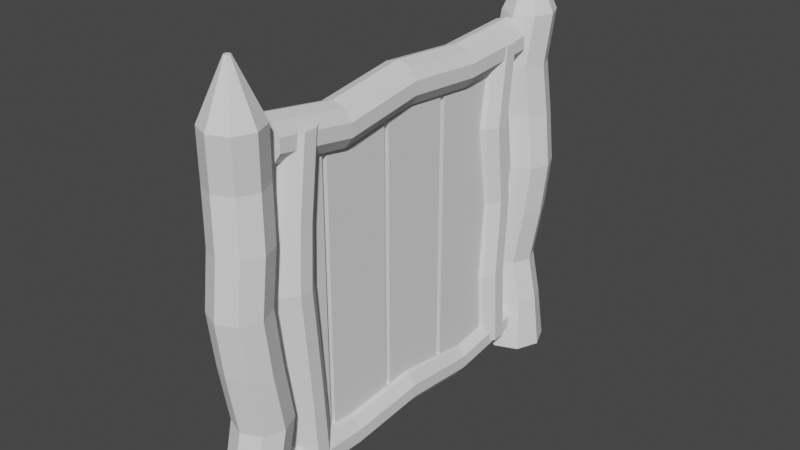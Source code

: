 # Source: FenceGate.blend  (saved by Blender 2.93.21; exported with 4.5.12 LTS)
import bpy
from mathutils import Matrix  # noqa: F401  (used for matrix-valued properties, if any)

bpy.ops.wm.read_factory_settings(use_empty=True)
scene = bpy.context.scene
scene.name = 'Scene'

# ---- collections
col_collection = bpy.data.collections.new('Collection'); scene.collection.children.link(col_collection)

# ---- world
world_world = bpy.data.worlds.new('World'); scene.world = world_world
world_world.use_nodes = True; world_world.node_tree.nodes.clear()
_N = world_world.node_tree.nodes; _L = world_world.node_tree.links
n0 = _N.new('ShaderNodeOutputWorld'); n0.name = 'World Output'; n0.location = (300, 300)
n1 = _N.new('ShaderNodeBackground'); n1.name = 'Background'; n1.location = (10, 300)
n1.inputs[0].default_value = (0.05088, 0.05088, 0.05088, 1.0)
_L.new(n1.outputs[0], n0.inputs[0])
n0.is_active_output = True
world_world.color = (0.05088, 0.05088, 0.05088)
world_world.use_sun_shadow = False
world_world.sun_shadow_jitter_overblur = 0.0

# ---- meshes
me_cylinder = bpy.data.meshes.new('Cylinder')
me_cylinder.from_pydata([(5.471e-09, 1.245, -1.0), (-2.524e-08, 0.1118, 1.0), (0.8802, 0.8802, -1.0), (0.07903, 0.07903, 1.0), (1.245, -5.076e-08, -1.0), (0.1118, -1.812e-08, 1.0), (0.8802, -0.8802, -1.0), (0.07903, -0.07903, 1.0), (-1.033e-07, -1.245, -1.0), (-3.501e-08, -0.1118, 1.0), (-0.8802, -0.8802, -1.0), (-0.07903, -0.07903, 1.0), (-1.245, 1.849e-08, -1.0), (-0.1118, -1.19e-08, 1.0), (-0.8802, 0.8802, -1.0), (-0.07903, 0.07903, 1.0), (-0.01965, 0.7755, 0.009786), (0.6875, 0.4827, 0.009786), (0.9804, -0.2245, 0.009786), (0.6875, -0.9316, 0.009786), (-0.01965, -1.224, 0.009786), (-0.7268, -0.9316, 0.009786), (-1.02, -0.2245, 0.009786), (-0.7268, 0.4827, 0.009786), (-0.1713, 1.149, 0.5113), (0.5358, 0.8563, 0.5113), (0.8287, 0.1492, 0.5113), (0.5358, -0.5579, 0.5113), (-0.1713, -0.8508, 0.5113), (-0.8784, -0.5579, 0.5113), (-1.171, 0.1492, 0.5113), (-0.8784, 0.8563, 0.5113), (0.7129, 1.079, -0.5273), (1.006, 0.3717, -0.5273), (0.7129, -0.3354, -0.5273), (0.005781, -0.6283, -0.5273), (-0.7013, -0.3354, -0.5273), (-0.9942, 0.3717, -0.5273), (-0.7013, 1.079, -0.5273), (0.005781, 1.372, -0.5273), (0.0, 1.0, 0.75), (0.7071, 0.7071, 0.75), (1.0, -4.371e-08, 0.75), (0.7071, -0.7071, 0.75), (-8.742e-08, -1.0, 0.75), (-0.7071, -0.7071, 0.75), (-1.0, 1.192e-08, 0.75), (-0.7071, 0.7071, 0.75), (0.7071, 0.7071, 0.269), (1.0, -4.371e-08, 0.269), (0.7071, -0.7071, 0.269), (-8.742e-08, -1.0, 0.269), (-0.7071, -0.7071, 0.269), (-1.0, 1.192e-08, 0.269), (-0.7071, 0.7071, 0.269), (0.0, 1.0, 0.269), (0.0, 1.0, -0.2451), (0.7071, 0.7071, -0.2451), (1.0, -4.371e-08, -0.2451), (0.7071, -0.7071, -0.2451), (-8.742e-08, -1.0, -0.2451), (-0.7071, -0.7071, -0.2451), (-1.0, 1.192e-08, -0.2451), (-0.7071, 0.7071, -0.2451), (0.7071, 0.7071, -0.7451), (1.0, -4.371e-08, -0.7451), (0.7071, -0.7071, -0.7451), (-8.742e-08, -1.0, -0.7451), (-0.7071, -0.7071, -0.7451), (-1.0, 1.192e-08, -0.7451), (-0.7071, 0.7071, -0.7451), (0.0, 1.0, -0.7451), (-1.245, 14.27, -1.0), (-0.1118, 14.27, 1.0), (-0.8802, 15.15, -1.0), (-0.07903, 14.35, 1.0), (-9.632e-07, 15.52, -1.0), (-7.292e-08, 14.39, 1.0), (0.8802, 15.15, -1.0), (0.07903, 14.35, 1.0), (1.245, 14.27, -1.0), (0.1118, 14.27, 1.0), (0.8802, 13.39, -1.0), (0.07903, 14.19, 1.0), (9.955e-07, 13.03, -1.0), (1.029e-07, 14.16, 1.0), (-0.8802, 13.39, -1.0), (-0.07903, 14.19, 1.0), (-0.7755, 14.25, 0.009786), (-0.4827, 14.96, 0.009786), (0.2245, 15.25, 0.009786), (0.9316, 14.96, 0.009786), (1.224, 14.25, 0.009786), (0.9316, 13.55, 0.009786), (0.2245, 13.25, 0.009786), (-0.4827, 13.55, 0.009786), (-1.149, 14.1, 0.5113), (-0.8563, 14.81, 0.5113), (-0.1492, 15.1, 0.5113), (0.5579, 14.81, 0.5113), (0.8508, 14.1, 0.5113), (0.5579, 13.4, 0.5113), (-0.1492, 13.1, 0.5113), (-0.8563, 13.4, 0.5113), (-1.079, 14.99, -0.5273), (-0.3717, 15.28, -0.5273), (0.3354, 14.99, -0.5273), (0.6283, 14.28, -0.5273), (0.3354, 13.57, -0.5273), (-0.3717, 13.28, -0.5273), (-1.079, 13.57, -0.5273), (-1.372, 14.28, -0.5273), (-1.0, 14.27, 0.75), (-0.7071, 14.98, 0.75), (-7.709e-07, 15.27, 0.75), (0.7071, 14.98, 0.75), (1.0, 14.27, 0.75), (0.7071, 13.57, 0.75), (8.027e-07, 13.27, 0.75), (-0.7071, 13.57, 0.75), (-0.7071, 14.98, 0.269), (-7.709e-07, 15.27, 0.269), (0.7071, 14.98, 0.269), (1.0, 14.27, 0.269), (0.7071, 13.57, 0.269), (8.027e-07, 13.27, 0.269), (-0.7071, 13.57, 0.269), (-1.0, 14.27, 0.269), (-1.0, 14.27, -0.2451), (-0.7071, 14.98, -0.2451), (-7.709e-07, 15.27, -0.2451), (0.7071, 14.98, -0.2451), (1.0, 14.27, -0.2451), (0.7071, 13.57, -0.2451), (8.027e-07, 13.27, -0.2451), (-0.7071, 13.57, -0.2451), (-0.7071, 14.98, -0.7451), (-7.709e-07, 15.27, -0.7451), (0.7071, 14.98, -0.7451), (1.0, 14.27, -0.7451), (0.7071, 13.57, -0.7451), (8.027e-07, 13.27, -0.7451), (-0.7071, 13.57, -0.7451), (-1.0, 14.27, -0.7451)], [], [(40, 1, 3, 41), (41, 3, 5, 42), (42, 5, 7, 43), (43, 7, 9, 44), (44, 9, 11, 45), (45, 11, 13, 46), (3, 1, 15, 13, 11, 9, 7, 5), (46, 13, 15, 47), (47, 15, 1, 40), (0, 2, 4, 6, 8, 10, 12, 14), (63, 23, 16, 56), (62, 22, 23, 63), (61, 21, 22, 62), (60, 20, 21, 61), (59, 19, 20, 60), (58, 18, 19, 59), (57, 17, 18, 58), (56, 16, 17, 57), (54, 31, 24, 55), (53, 30, 31, 54), (52, 29, 30, 53), (51, 28, 29, 52), (50, 27, 28, 51), (49, 26, 27, 50), (48, 25, 26, 49), (55, 24, 25, 48), (71, 39, 32, 64), (64, 32, 33, 65), (65, 33, 34, 66), (66, 34, 35, 67), (67, 35, 36, 68), (68, 36, 37, 69), (69, 37, 38, 70), (70, 38, 39, 71), (31, 47, 40, 24), (30, 46, 47, 31), (29, 45, 46, 30), (28, 44, 45, 29), (27, 43, 44, 28), (26, 42, 43, 27), (25, 41, 42, 26), (24, 40, 41, 25), (16, 55, 48, 17), (17, 48, 49, 18), (18, 49, 50, 19), (19, 50, 51, 20), (20, 51, 52, 21), (21, 52, 53, 22), (22, 53, 54, 23), (23, 54, 55, 16), (39, 56, 57, 32), (32, 57, 58, 33), (33, 58, 59, 34), (34, 59, 60, 35), (35, 60, 61, 36), (36, 61, 62, 37), (37, 62, 63, 38), (38, 63, 56, 39), (14, 70, 71, 0), (12, 69, 70, 14), (10, 68, 69, 12), (8, 67, 68, 10), (6, 66, 67, 8), (4, 65, 66, 6), (2, 64, 65, 4), (0, 71, 64, 2), (112, 73, 75, 113), (113, 75, 77, 114), (114, 77, 79, 115), (115, 79, 81, 116), (116, 81, 83, 117), (117, 83, 85, 118), (75, 73, 87, 85, 83, 81, 79, 77), (118, 85, 87, 119), (119, 87, 73, 112), (72, 74, 76, 78, 80, 82, 84, 86), (135, 95, 88, 128), (134, 94, 95, 135), (133, 93, 94, 134), (132, 92, 93, 133), (131, 91, 92, 132), (130, 90, 91, 131), (129, 89, 90, 130), (128, 88, 89, 129), (126, 103, 96, 127), (125, 102, 103, 126), (124, 101, 102, 125), (123, 100, 101, 124), (122, 99, 100, 123), (121, 98, 99, 122), (120, 97, 98, 121), (127, 96, 97, 120), (143, 111, 104, 136), (136, 104, 105, 137), (137, 105, 106, 138), (138, 106, 107, 139), (139, 107, 108, 140), (140, 108, 109, 141), (141, 109, 110, 142), (142, 110, 111, 143), (103, 119, 112, 96), (102, 118, 119, 103), (101, 117, 118, 102), (100, 116, 117, 101), (99, 115, 116, 100), (98, 114, 115, 99), (97, 113, 114, 98), (96, 112, 113, 97), (88, 127, 120, 89), (89, 120, 121, 90), (90, 121, 122, 91), (91, 122, 123, 92), (92, 123, 124, 93), (93, 124, 125, 94), (94, 125, 126, 95), (95, 126, 127, 88), (111, 128, 129, 104), (104, 129, 130, 105), (105, 130, 131, 106), (106, 131, 132, 107), (107, 132, 133, 108), (108, 133, 134, 109), (109, 134, 135, 110), (110, 135, 128, 111), (86, 142, 143, 72), (84, 141, 142, 86), (82, 140, 141, 84), (80, 139, 140, 82), (78, 138, 139, 80), (76, 137, 138, 78), (74, 136, 137, 76), (72, 143, 136, 74)])
_uv = me_cylinder.uv_layers.new(name='UVMap')
_uv.uv.foreach_set('vector', [1.0, 0.9375, 1.0, 1.0, 0.875, 1.0, 0.875, 0.9375, 0.875, 0.9375, 0.875, 1.0, 0.75, 1.0, 0.75, 0.9375, 0.75, 0.9375, 0.75, 1.0, 0.625, 1.0, 0.625, 0.9375, 0.625, 0.9375, 0.625, 1.0, 0.5, 1.0, 0.5, 0.9375, 0.5, 0.9375, 0.5, 1.0, 0.375, 1.0, 0.375, 0.9375, 0.375, 0.9375, 0.375, 1.0, 0.25, 1.0, 0.25, 0.9375, 0.4197, 0.4197, 0.25, 0.49, 0.08029, 0.4197, 0.01, 0.25, 0.08029, 0.08029, 0.25, 0.01, 0.4197, 0.08029, 0.49, 0.25, 0.25, 0.9375, 0.25, 1.0, 0.125, 1.0, 0.125, 0.9375, 0.125, 0.9375, 0.125, 1.0, 0.0, 1.0, 0.0, 0.9375, 0.75, 0.49, 0.9197, 0.4197, 0.99, 0.25, 0.9197, 0.08029, 0.75, 0.01, 0.5803, 0.08029, 0.51, 0.25, 0.5803, 0.4197, 0.125, 0.6887, 0.125, 0.75, 0.0, 0.75, 0.0, 0.6887, 0.25, 0.6887, 0.25, 0.75, 0.125, 0.75, 0.125, 0.6887, 0.375, 0.6887, 0.375, 0.75, 0.25, 0.75, 0.25, 0.6887, 0.5, 0.6887, 0.5, 0.75, 0.375, 0.75, 0.375, 0.6887, 0.625, 0.6887, 0.625, 0.75, 0.5, 0.75, 0.5, 0.6887, 0.75, 0.6887, 0.75, 0.75, 0.625, 0.75, 0.625, 0.6887, 0.875, 0.6887, 0.875, 0.75, 0.75, 0.75, 0.75, 0.6887, 1.0, 0.6887, 1.0, 0.75, 0.875, 0.75, 0.875, 0.6887, 0.125, 0.8173, 0.125, 0.875, 0.0, 0.875, 0.0, 0.8173, 0.25, 0.8173, 0.25, 0.875, 0.125, 0.875, 0.125, 0.8173, 0.375, 0.8173, 0.375, 0.875, 0.25, 0.875, 0.25, 0.8173, 0.5, 0.8173, 0.5, 0.875, 0.375, 0.875, 0.375, 0.8173, 0.625, 0.8173, 0.625, 0.875, 0.5, 0.875, 0.5, 0.8173, 0.75, 0.8173, 0.75, 0.875, 0.625, 0.875, 0.625, 0.8173, 0.875, 0.8173, 0.875, 0.875, 0.75, 0.875, 0.75, 0.8173, 1.0, 0.8173, 1.0, 0.875, 0.875, 0.875, 0.875, 0.8173, 1.0, 0.5637, 1.0, 0.6274, 0.875, 0.6274, 0.875, 0.5637, 0.875, 0.5637, 0.875, 0.6274, 0.75, 0.6274, 0.75, 0.5637, 0.75, 0.5637, 0.75, 0.6274, 0.625, 0.6274, 0.625, 0.5637, 0.625, 0.5637, 0.625, 0.6274, 0.5, 0.6274, 0.5, 0.5637, 0.5, 0.5637, 0.5, 0.6274, 0.375, 0.6274, 0.375, 0.5637, 0.375, 0.5637, 0.375, 0.6274, 0.25, 0.6274, 0.25, 0.5637, 0.25, 0.5637, 0.25, 0.6274, 0.125, 0.6274, 0.125, 0.5637, 0.125, 0.5637, 0.125, 0.6274, 0.0, 0.6274, 0.0, 0.5637, 0.125, 0.875, 0.125, 0.9375, 0.0, 0.9375, 0.0, 0.875, 0.25, 0.875, 0.25, 0.9375, 0.125, 0.9375, 0.125, 0.875, 0.375, 0.875, 0.375, 0.9375, 0.25, 0.9375, 0.25, 0.875, 0.5, 0.875, 0.5, 0.9375, 0.375, 0.9375, 0.375, 0.875, 0.625, 0.875, 0.625, 0.9375, 0.5, 0.9375, 0.5, 0.875, 0.75, 0.875, 0.75, 0.9375, 0.625, 0.9375, 0.625, 0.875, 0.875, 0.875, 0.875, 0.9375, 0.75, 0.9375, 0.75, 0.875, 1.0, 0.875, 1.0, 0.9375, 0.875, 0.9375, 0.875, 0.875, 1.0, 0.75, 1.0, 0.8173, 0.875, 0.8173, 0.875, 0.75, 0.875, 0.75, 0.875, 0.8173, 0.75, 0.8173, 0.75, 0.75, 0.75, 0.75, 0.75, 0.8173, 0.625, 0.8173, 0.625, 0.75, 0.625, 0.75, 0.625, 0.8173, 0.5, 0.8173, 0.5, 0.75, 0.5, 0.75, 0.5, 0.8173, 0.375, 0.8173, 0.375, 0.75, 0.375, 0.75, 0.375, 0.8173, 0.25, 0.8173, 0.25, 0.75, 0.25, 0.75, 0.25, 0.8173, 0.125, 0.8173, 0.125, 0.75, 0.125, 0.75, 0.125, 0.8173, 0.0, 0.8173, 0.0, 0.75, 1.0, 0.6274, 1.0, 0.6887, 0.875, 0.6887, 0.875, 0.6274, 0.875, 0.6274, 0.875, 0.6887, 0.75, 0.6887, 0.75, 0.6274, 0.75, 0.6274, 0.75, 0.6887, 0.625, 0.6887, 0.625, 0.6274, 0.625, 0.6274, 0.625, 0.6887, 0.5, 0.6887, 0.5, 0.6274, 0.5, 0.6274, 0.5, 0.6887, 0.375, 0.6887, 0.375, 0.6274, 0.375, 0.6274, 0.375, 0.6887, 0.25, 0.6887, 0.25, 0.6274, 0.25, 0.6274, 0.25, 0.6887, 0.125, 0.6887, 0.125, 0.6274, 0.125, 0.6274, 0.125, 0.6887, 0.0, 0.6887, 0.0, 0.6274, 0.125, 0.5, 0.125, 0.5637, 0.0, 0.5637, 0.0, 0.5, 0.25, 0.5, 0.25, 0.5637, 0.125, 0.5637, 0.125, 0.5, 0.375, 0.5, 0.375, 0.5637, 0.25, 0.5637, 0.25, 0.5, 0.5, 0.5, 0.5, 0.5637, 0.375, 0.5637, 0.375, 0.5, 0.625, 0.5, 0.625, 0.5637, 0.5, 0.5637, 0.5, 0.5, 0.75, 0.5, 0.75, 0.5637, 0.625, 0.5637, 0.625, 0.5, 0.875, 0.5, 0.875, 0.5637, 0.75, 0.5637, 0.75, 0.5, 1.0, 0.5, 1.0, 0.5637, 0.875, 0.5637, 0.875, 0.5, 1.0, 0.9375, 1.0, 1.0, 0.875, 1.0, 0.875, 0.9375, 0.875, 0.9375, 0.875, 1.0, 0.75, 1.0, 0.75, 0.9375, 0.75, 0.9375, 0.75, 1.0, 0.625, 1.0, 0.625, 0.9375, 0.625, 0.9375, 0.625, 1.0, 0.5, 1.0, 0.5, 0.9375, 0.5, 0.9375, 0.5, 1.0, 0.375, 1.0, 0.375, 0.9375, 0.375, 0.9375, 0.375, 1.0, 0.25, 1.0, 0.25, 0.9375, 0.4197, 0.4197, 0.25, 0.49, 0.08029, 0.4197, 0.01, 0.25, 0.08029, 0.08029, 0.25, 0.01, 0.4197, 0.08029, 0.49, 0.25, 0.25, 0.9375, 0.25, 1.0, 0.125, 1.0, 0.125, 0.9375, 0.125, 0.9375, 0.125, 1.0, 0.0, 1.0, 0.0, 0.9375, 0.75, 0.49, 0.9197, 0.4197, 0.99, 0.25, 0.9197, 0.08029, 0.75, 0.01, 0.5803, 0.08029, 0.51, 0.25, 0.5803, 0.4197, 0.125, 0.6887, 0.125, 0.75, 0.0, 0.75, 0.0, 0.6887, 0.25, 0.6887, 0.25, 0.75, 0.125, 0.75, 0.125, 0.6887, 0.375, 0.6887, 0.375, 0.75, 0.25, 0.75, 0.25, 0.6887, 0.5, 0.6887, 0.5, 0.75, 0.375, 0.75, 0.375, 0.6887, 0.625, 0.6887, 0.625, 0.75, 0.5, 0.75, 0.5, 0.6887, 0.75, 0.6887, 0.75, 0.75, 0.625, 0.75, 0.625, 0.6887, 0.875, 0.6887, 0.875, 0.75, 0.75, 0.75, 0.75, 0.6887, 1.0, 0.6887, 1.0, 0.75, 0.875, 0.75, 0.875, 0.6887, 0.125, 0.8173, 0.125, 0.875, 0.0, 0.875, 0.0, 0.8173, 0.25, 0.8173, 0.25, 0.875, 0.125, 0.875, 0.125, 0.8173, 0.375, 0.8173, 0.375, 0.875, 0.25, 0.875, 0.25, 0.8173, 0.5, 0.8173, 0.5, 0.875, 0.375, 0.875, 0.375, 0.8173, 0.625, 0.8173, 0.625, 0.875, 0.5, 0.875, 0.5, 0.8173, 0.75, 0.8173, 0.75, 0.875, 0.625, 0.875, 0.625, 0.8173, 0.875, 0.8173, 0.875, 0.875, 0.75, 0.875, 0.75, 0.8173, 1.0, 0.8173, 1.0, 0.875, 0.875, 0.875, 0.875, 0.8173, 1.0, 0.5637, 1.0, 0.6274, 0.875, 0.6274, 0.875, 0.5637, 0.875, 0.5637, 0.875, 0.6274, 0.75, 0.6274, 0.75, 0.5637, 0.75, 0.5637, 0.75, 0.6274, 0.625, 0.6274, 0.625, 0.5637, 0.625, 0.5637, 0.625, 0.6274, 0.5, 0.6274, 0.5, 0.5637, 0.5, 0.5637, 0.5, 0.6274, 0.375, 0.6274, 0.375, 0.5637, 0.375, 0.5637, 0.375, 0.6274, 0.25, 0.6274, 0.25, 0.5637, 0.25, 0.5637, 0.25, 0.6274, 0.125, 0.6274, 0.125, 0.5637, 0.125, 0.5637, 0.125, 0.6274, 0.0, 0.6274, 0.0, 0.5637, 0.125, 0.875, 0.125, 0.9375, 0.0, 0.9375, 0.0, 0.875, 0.25, 0.875, 0.25, 0.9375, 0.125, 0.9375, 0.125, 0.875, 0.375, 0.875, 0.375, 0.9375, 0.25, 0.9375, 0.25, 0.875, 0.5, 0.875, 0.5, 0.9375, 0.375, 0.9375, 0.375, 0.875, 0.625, 0.875, 0.625, 0.9375, 0.5, 0.9375, 0.5, 0.875, 0.75, 0.875, 0.75, 0.9375, 0.625, 0.9375, 0.625, 0.875, 0.875, 0.875, 0.875, 0.9375, 0.75, 0.9375, 0.75, 0.875, 1.0, 0.875, 1.0, 0.9375, 0.875, 0.9375, 0.875, 0.875, 1.0, 0.75, 1.0, 0.8173, 0.875, 0.8173, 0.875, 0.75, 0.875, 0.75, 0.875, 0.8173, 0.75, 0.8173, 0.75, 0.75, 0.75, 0.75, 0.75, 0.8173, 0.625, 0.8173, 0.625, 0.75, 0.625, 0.75, 0.625, 0.8173, 0.5, 0.8173, 0.5, 0.75, 0.5, 0.75, 0.5, 0.8173, 0.375, 0.8173, 0.375, 0.75, 0.375, 0.75, 0.375, 0.8173, 0.25, 0.8173, 0.25, 0.75, 0.25, 0.75, 0.25, 0.8173, 0.125, 0.8173, 0.125, 0.75, 0.125, 0.75, 0.125, 0.8173, 0.0, 0.8173, 0.0, 0.75, 1.0, 0.6274, 1.0, 0.6887, 0.875, 0.6887, 0.875, 0.6274, 0.875, 0.6274, 0.875, 0.6887, 0.75, 0.6887, 0.75, 0.6274, 0.75, 0.6274, 0.75, 0.6887, 0.625, 0.6887, 0.625, 0.6274, 0.625, 0.6274, 0.625, 0.6887, 0.5, 0.6887, 0.5, 0.6274, 0.5, 0.6274, 0.5, 0.6887, 0.375, 0.6887, 0.375, 0.6274, 0.375, 0.6274, 0.375, 0.6887, 0.25, 0.6887, 0.25, 0.6274, 0.25, 0.6274, 0.25, 0.6887, 0.125, 0.6887, 0.125, 0.6274, 0.125, 0.6274, 0.125, 0.6887, 0.0, 0.6887, 0.0, 0.6274, 0.125, 0.5, 0.125, 0.5637, 0.0, 0.5637, 0.0, 0.5, 0.25, 0.5, 0.25, 0.5637, 0.125, 0.5637, 0.125, 0.5, 0.375, 0.5, 0.375, 0.5637, 0.25, 0.5637, 0.25, 0.5, 0.5, 0.5, 0.5, 0.5637, 0.375, 0.5637, 0.375, 0.5, 0.625, 0.5, 0.625, 0.5637, 0.5, 0.5637, 0.5, 0.5, 0.75, 0.5, 0.75, 0.5637, 0.625, 0.5637, 0.625, 0.5, 0.875, 0.5, 0.875, 0.5637, 0.75, 0.5637, 0.75, 0.5, 1.0, 0.5, 1.0, 0.5637, 0.875, 0.5637, 0.875, 0.5])
me_cylinder.use_remesh_fix_poles = True
me_cylinder.use_remesh_preserve_attributes = False
me_cylinder.update()
me_cylinder_005 = bpy.data.meshes.new('Cylinder.005')
me_cylinder_005.from_pydata([(0.0, 1.0, -1.0), (0.0, 1.0, 1.0), (0.5878, 0.809, -1.0), (0.5878, 0.809, 1.0), (0.9511, 0.309, -1.0), (0.9511, 0.309, 1.0), (0.9511, -0.309, -1.0), (0.9511, -0.309, 1.0), (0.5878, -0.809, -1.0), (0.5878, -0.809, 1.0), (-8.742e-08, -1.0, -1.0), (-8.742e-08, -1.0, 1.0), (-0.5878, -0.809, -1.0), (-0.5878, -0.809, 1.0), (-0.9511, -0.309, -1.0), (-0.9511, -0.309, 1.0), (-0.9511, 0.309, -1.0), (-0.9511, 0.309, 1.0), (-0.5878, 0.809, -1.0), (-0.5878, 0.809, 1.0), (0.0, 1.0, 0.0), (0.5878, 0.809, 0.0), (0.9511, 0.309, 0.0), (0.9511, -0.309, 0.0), (0.5878, -0.809, 0.0), (-8.742e-08, -1.0, 0.0), (-0.5878, -0.809, 0.0), (-0.9511, -0.309, 0.0), (-0.9511, 0.309, 0.0), (-0.5878, 0.809, 0.0), (0.4961, 1.352, -0.5163), (0.8594, 0.8519, -0.5163), (0.8594, 0.2338, -0.5163), (0.4961, -0.2662, -0.5163), (-0.0917, -0.4571, -0.5163), (-0.6795, -0.2662, -0.5163), (-1.043, 0.2338, -0.5163), (-1.043, 0.8519, -0.5163), (-0.6795, 1.352, -0.5163), (-0.0917, 1.543, -0.5163), (-0.03968, 1.27, 0.4999), (0.5481, 1.079, 0.4999), (0.9114, 0.579, 0.4999), (0.9114, -0.03906, 0.4999), (0.5481, -0.5391, 0.4999), (-0.03968, -0.73, 0.4999), (-0.6275, -0.5391, 0.4999), (-0.9907, -0.03906, 0.4999), (-0.9907, 0.579, 0.4999), (-0.6275, 1.079, 0.4999), (0.09316, 15.53, 0.9998), (-0.1837, 15.53, -0.9998), (-0.4945, 15.34, 1.001), (-0.7714, 15.34, -0.9984), (-0.8577, 14.84, 1.002), (-1.135, 14.84, -0.9975), (-0.8577, 14.22, 1.002), (-1.135, 14.22, -0.9975), (-0.4945, 13.72, 1.001), (-0.7714, 13.72, -0.9984), (0.09316, 13.53, 0.9998), (-0.1837, 13.53, -0.9998), (0.6808, 13.72, 0.9984), (0.404, 13.72, -1.001), (1.044, 14.22, 0.9975), (0.7672, 14.22, -1.002), (1.044, 14.84, 0.9975), (0.7672, 14.84, -1.002), (0.6808, 15.34, 0.9984), (0.404, 15.34, -1.001), (-0.04526, 15.53, -1.308e-07), (-0.6329, 15.34, 0.001423), (-0.9962, 14.84, 0.002303), (-0.9962, 14.22, 0.002303), (-0.6329, 13.72, 0.001423), (-0.04526, 13.53, -1.079e-07), (0.5424, 13.72, -0.001424), (0.9056, 14.22, -0.002303), (0.9056, 14.84, -0.002303), (0.5424, 15.34, -0.001424), (-0.4698, 15.88, 0.5174), (-0.833, 15.38, 0.5183), (-0.833, 14.76, 0.5183), (-0.4698, 14.26, 0.5174), (0.1179, 14.07, 0.516), (0.7056, 14.26, 0.5145), (1.069, 14.76, 0.5137), (1.069, 15.38, 0.5137), (0.7056, 15.88, 0.5145), (0.1179, 16.07, 0.516), (-0.07477, 15.8, -0.4999), (-0.6625, 15.61, -0.4985), (-1.026, 15.11, -0.4976), (-1.026, 14.49, -0.4976), (-0.6625, 13.99, -0.4985), (-0.07477, 13.8, -0.4999), (0.5129, 13.99, -0.5013), (0.8761, 14.49, -0.5022), (0.8761, 15.11, -0.5022), (0.5129, 15.61, -0.5013), (-0.04526, -0.1966, 0.7297), (-0.04526, 14.92, 0.74), (0.5425, -0.1976, 0.755), (0.5425, 14.92, 0.7653), (0.9058, -0.2002, 0.8211), (0.9058, 14.92, 0.8314), (0.9058, -0.2034, 0.9029), (0.9058, 14.92, 0.9132), (0.5425, -0.206, 0.969), (0.5425, 14.91, 0.9793), (-0.04526, -0.2069, 0.9943), (-0.04526, 14.91, 1.005), (-0.633, -0.206, 0.969), (-0.633, 14.91, 0.9793), (-0.9963, -0.2034, 0.9029), (-0.9963, 14.92, 0.9132), (-0.9963, -0.2002, 0.8211), (-0.9963, 14.92, 0.8314), (-0.633, -0.1976, 0.755), (-0.633, 14.92, 0.7653), (-0.04526, 7.363, 0.7349), (0.5425, 7.362, 0.7601), (0.9058, 7.36, 0.8263), (0.9058, 7.357, 0.908), (0.5425, 7.354, 0.9741), (-0.04526, 7.353, 0.9994), (-0.633, 7.354, 0.9741), (-0.9963, 7.357, 0.908), (-0.9963, 7.36, 0.8263), (-0.633, 7.362, 0.7601), (0.4508, 3.462, 0.6857), (0.8141, 3.46, 0.7518), (0.8141, 3.456, 0.8335), (0.4508, 3.454, 0.8997), (-0.137, 3.453, 0.9249), (-0.7247, 3.454, 0.8997), (-1.088, 3.456, 0.8335), (-1.088, 3.46, 0.7518), (-0.7247, 3.462, 0.6857), (-0.137, 3.463, 0.6604), (-0.08494, 11.14, 0.7017), (0.5028, 11.14, 0.727), (0.8661, 11.14, 0.7931), (0.8661, 11.14, 0.8749), (0.5028, 11.13, 0.941), (-0.08494, 11.13, 0.9663), (-0.6727, 11.13, 0.941), (-1.036, 11.14, 0.8749), (-1.036, 11.14, 0.7931), (-0.6727, 11.14, 0.727), (-0.1643, -0.1966, -0.9463), (-0.1643, 14.92, -0.936), (0.4235, -0.1976, -0.921), (0.4235, 14.92, -0.9107), (0.7868, -0.2002, -0.8549), (0.7868, 14.92, -0.8446), (0.7868, -0.2034, -0.7731), (0.7868, 14.92, -0.7628), (0.4235, -0.206, -0.707), (0.4235, 14.91, -0.6967), (-0.1643, -0.2069, -0.6817), (-0.1643, 14.91, -0.6714), (-0.752, -0.206, -0.707), (-0.752, 14.91, -0.6967), (-1.115, -0.2034, -0.7731), (-1.115, 14.92, -0.7628), (-1.115, -0.2002, -0.8549), (-1.115, 14.92, -0.8446), (-0.752, -0.1976, -0.921), (-0.752, 14.92, -0.9107), (-0.3431, 6.12, -1.044), (0.2447, 6.119, -1.019), (0.6079, 6.117, -0.953), (0.6079, 6.113, -0.8713), (0.2447, 6.111, -0.8052), (-0.3431, 6.11, -0.7799), (-0.9309, 6.111, -0.8052), (-1.294, 6.113, -0.8713), (-1.294, 6.117, -0.953), (-0.9309, 6.119, -1.019), (0.3318, 3.462, -0.9903), (0.6951, 3.46, -0.9242), (0.6951, 3.456, -0.8425), (0.3318, 3.454, -0.7763), (-0.256, 3.453, -0.7511), (-0.8437, 3.454, -0.7763), (-1.207, 3.456, -0.8425), (-1.207, 3.46, -0.9242), (-0.8437, 3.462, -0.9903), (-0.256, 3.463, -1.016), (-0.2039, 11.14, -0.9743), (0.3838, 11.14, -0.949), (0.7471, 11.14, -0.8829), (0.7471, 11.14, -0.8011), (0.3838, 11.13, -0.735), (-0.2039, 11.13, -0.7097), (-0.7917, 11.13, -0.735), (-1.155, 11.14, -0.8011), (-1.155, 11.14, -0.8829), (-0.7917, 11.14, -0.949), (0.03509, 15.13, 0.3271), (0.03509, 0.7436, 0.3271), (0.03509, 15.13, 0.7678), (0.03509, 0.7436, 0.7678), (-0.4626, 15.13, 0.3271), (-0.4626, 0.7436, 0.3271), (-0.4626, 15.13, 0.7678), (-0.4626, 0.7436, 0.7678), (0.03509, 15.13, -0.1481), (0.03509, 0.7436, -0.1481), (0.03509, 15.13, 0.2925), (0.03509, 0.7436, 0.2925), (-0.4626, 15.13, -0.1481), (-0.4626, 0.7436, -0.1481), (-0.4626, 15.13, 0.2925), (-0.4626, 0.7436, 0.2925), (0.03509, 15.13, -0.6247), (0.03509, 0.7436, -0.6247), (0.03509, 15.13, -0.184), (0.03509, 0.7436, -0.184), (-0.4626, 15.13, -0.6247), (-0.4626, 0.7436, -0.6247), (-0.4626, 15.13, -0.184), (-0.4626, 0.7436, -0.184), (0.03509, 15.13, -0.9374), (0.03509, 0.7436, -0.9374), (0.03509, 15.13, -0.659), (0.03509, 0.7436, -0.659), (-0.4626, 15.13, -0.9374), (-0.4626, 0.7436, -0.9374), (-0.4626, 15.13, -0.659), (-0.4626, 0.7436, -0.659)], [], [(40, 1, 3, 41), (41, 3, 5, 42), (42, 5, 7, 43), (43, 7, 9, 44), (44, 9, 11, 45), (45, 11, 13, 46), (46, 13, 15, 47), (47, 15, 17, 48), (3, 1, 19, 17, 15, 13, 11, 9, 7, 5), (48, 17, 19, 49), (49, 19, 1, 40), (0, 2, 4, 6, 8, 10, 12, 14, 16, 18), (38, 29, 20, 39), (37, 28, 29, 38), (36, 27, 28, 37), (35, 26, 27, 36), (34, 25, 26, 35), (33, 24, 25, 34), (32, 23, 24, 33), (31, 22, 23, 32), (30, 21, 22, 31), (39, 20, 21, 30), (0, 39, 30, 2), (2, 30, 31, 4), (4, 31, 32, 6), (6, 32, 33, 8), (8, 33, 34, 10), (10, 34, 35, 12), (12, 35, 36, 14), (14, 36, 37, 16), (16, 37, 38, 18), (18, 38, 39, 0), (29, 49, 40, 20), (28, 48, 49, 29), (27, 47, 48, 28), (26, 46, 47, 27), (25, 45, 46, 26), (24, 44, 45, 25), (23, 43, 44, 24), (22, 42, 43, 23), (21, 41, 42, 22), (20, 40, 41, 21), (90, 51, 53, 91), (91, 53, 55, 92), (92, 55, 57, 93), (93, 57, 59, 94), (94, 59, 61, 95), (95, 61, 63, 96), (96, 63, 65, 97), (97, 65, 67, 98), (53, 51, 69, 67, 65, 63, 61, 59, 57, 55), (98, 67, 69, 99), (99, 69, 51, 90), (50, 52, 54, 56, 58, 60, 62, 64, 66, 68), (88, 79, 70, 89), (87, 78, 79, 88), (86, 77, 78, 87), (85, 76, 77, 86), (84, 75, 76, 85), (83, 74, 75, 84), (82, 73, 74, 83), (81, 72, 73, 82), (80, 71, 72, 81), (89, 70, 71, 80), (50, 89, 80, 52), (52, 80, 81, 54), (54, 81, 82, 56), (56, 82, 83, 58), (58, 83, 84, 60), (60, 84, 85, 62), (62, 85, 86, 64), (64, 86, 87, 66), (66, 87, 88, 68), (68, 88, 89, 50), (79, 99, 90, 70), (78, 98, 99, 79), (77, 97, 98, 78), (76, 96, 97, 77), (75, 95, 96, 76), (74, 94, 95, 75), (73, 93, 94, 74), (72, 92, 93, 73), (71, 91, 92, 72), (70, 90, 91, 71), (140, 101, 103, 141), (141, 103, 105, 142), (142, 105, 107, 143), (143, 107, 109, 144), (144, 109, 111, 145), (145, 111, 113, 146), (146, 113, 115, 147), (147, 115, 117, 148), (103, 101, 119, 117, 115, 113, 111, 109, 107, 105), (148, 117, 119, 149), (149, 119, 101, 140), (100, 102, 104, 106, 108, 110, 112, 114, 116, 118), (138, 129, 120, 139), (137, 128, 129, 138), (136, 127, 128, 137), (135, 126, 127, 136), (134, 125, 126, 135), (133, 124, 125, 134), (132, 123, 124, 133), (131, 122, 123, 132), (130, 121, 122, 131), (139, 120, 121, 130), (100, 139, 130, 102), (102, 130, 131, 104), (104, 131, 132, 106), (106, 132, 133, 108), (108, 133, 134, 110), (110, 134, 135, 112), (112, 135, 136, 114), (114, 136, 137, 116), (116, 137, 138, 118), (118, 138, 139, 100), (129, 149, 140, 120), (128, 148, 149, 129), (127, 147, 148, 128), (126, 146, 147, 127), (125, 145, 146, 126), (124, 144, 145, 125), (123, 143, 144, 124), (122, 142, 143, 123), (121, 141, 142, 122), (120, 140, 141, 121), (190, 151, 153, 191), (191, 153, 155, 192), (192, 155, 157, 193), (193, 157, 159, 194), (194, 159, 161, 195), (195, 161, 163, 196), (196, 163, 165, 197), (197, 165, 167, 198), (153, 151, 169, 167, 165, 163, 161, 159, 157, 155), (198, 167, 169, 199), (199, 169, 151, 190), (150, 152, 154, 156, 158, 160, 162, 164, 166, 168), (188, 179, 170, 189), (187, 178, 179, 188), (186, 177, 178, 187), (185, 176, 177, 186), (184, 175, 176, 185), (183, 174, 175, 184), (182, 173, 174, 183), (181, 172, 173, 182), (180, 171, 172, 181), (189, 170, 171, 180), (150, 189, 180, 152), (152, 180, 181, 154), (154, 181, 182, 156), (156, 182, 183, 158), (158, 183, 184, 160), (160, 184, 185, 162), (162, 185, 186, 164), (164, 186, 187, 166), (166, 187, 188, 168), (168, 188, 189, 150), (179, 199, 190, 170), (178, 198, 199, 179), (177, 197, 198, 178), (176, 196, 197, 177), (175, 195, 196, 176), (174, 194, 195, 175), (173, 193, 194, 174), (172, 192, 193, 173), (171, 191, 192, 172), (170, 190, 191, 171), (200, 201, 203, 202), (202, 203, 207, 206), (206, 207, 205, 204), (204, 205, 201, 200), (202, 206, 204, 200), (207, 203, 201, 205), (208, 209, 211, 210), (210, 211, 215, 214), (214, 215, 213, 212), (212, 213, 209, 208), (210, 214, 212, 208), (215, 211, 209, 213), (216, 217, 219, 218), (218, 219, 223, 222), (222, 223, 221, 220), (220, 221, 217, 216), (218, 222, 220, 216), (223, 219, 217, 221), (224, 225, 227, 226), (226, 227, 231, 230), (230, 231, 229, 228), (228, 229, 225, 224), (226, 230, 228, 224), (231, 227, 225, 229)])
_uv = me_cylinder_005.uv_layers.new(name='UVMap')
_uv.uv.foreach_set('vector', [1.0, 0.875, 1.0, 1.0, 0.9, 1.0, 0.9, 0.875, 0.9, 0.875, 0.9, 1.0, 0.8, 1.0, 0.8, 0.875, 0.8, 0.875, 0.8, 1.0, 0.7, 1.0, 0.7, 0.875, 0.7, 0.875, 0.7, 1.0, 0.6, 1.0, 0.6, 0.875, 0.6, 0.875, 0.6, 1.0, 0.5, 1.0, 0.5, 0.875, 0.5, 0.875, 0.5, 1.0, 0.4, 1.0, 0.4, 0.875, 0.4, 0.875, 0.4, 1.0, 0.3, 1.0, 0.3, 0.875, 0.3, 0.875, 0.3, 1.0, 0.2, 1.0, 0.2, 0.875, 0.3911, 0.4442, 0.25, 0.49, 0.1089, 0.4442, 0.02175, 0.3242, 0.02175, 0.1758, 0.1089, 0.05584, 0.25, 0.01, 0.3911, 0.05584, 0.4783, 0.1758, 0.4783, 0.3242, 0.2, 0.875, 0.2, 1.0, 0.1, 1.0, 0.1, 0.875, 0.1, 0.875, 0.1, 1.0, -7.451e-08, 1.0, -7.451e-08, 0.875, 0.75, 0.49, 0.8911, 0.4442, 0.9783, 0.3242, 0.9783, 0.1758, 0.8911, 0.05584, 0.75, 0.01, 0.6089, 0.05584, 0.5217, 0.1758, 0.5217, 0.3242, 0.6089, 0.4442, 0.1, 0.625, 0.1, 0.75, -7.451e-08, 0.75, -7.451e-08, 0.625, 0.2, 0.625, 0.2, 0.75, 0.1, 0.75, 0.1, 0.625, 0.3, 0.625, 0.3, 0.75, 0.2, 0.75, 0.2, 0.625, 0.4, 0.625, 0.4, 0.75, 0.3, 0.75, 0.3, 0.625, 0.5, 0.625, 0.5, 0.75, 0.4, 0.75, 0.4, 0.625, 0.6, 0.625, 0.6, 0.75, 0.5, 0.75, 0.5, 0.625, 0.7, 0.625, 0.7, 0.75, 0.6, 0.75, 0.6, 0.625, 0.8, 0.625, 0.8, 0.75, 0.7, 0.75, 0.7, 0.625, 0.9, 0.625, 0.9, 0.75, 0.8, 0.75, 0.8, 0.625, 1.0, 0.625, 1.0, 0.75, 0.9, 0.75, 0.9, 0.625, 1.0, 0.5, 1.0, 0.625, 0.9, 0.625, 0.9, 0.5, 0.9, 0.5, 0.9, 0.625, 0.8, 0.625, 0.8, 0.5, 0.8, 0.5, 0.8, 0.625, 0.7, 0.625, 0.7, 0.5, 0.7, 0.5, 0.7, 0.625, 0.6, 0.625, 0.6, 0.5, 0.6, 0.5, 0.6, 0.625, 0.5, 0.625, 0.5, 0.5, 0.5, 0.5, 0.5, 0.625, 0.4, 0.625, 0.4, 0.5, 0.4, 0.5, 0.4, 0.625, 0.3, 0.625, 0.3, 0.5, 0.3, 0.5, 0.3, 0.625, 0.2, 0.625, 0.2, 0.5, 0.2, 0.5, 0.2, 0.625, 0.1, 0.625, 0.1, 0.5, 0.1, 0.5, 0.1, 0.625, -7.451e-08, 0.625, -7.451e-08, 0.5, 0.1, 0.75, 0.1, 0.875, -7.451e-08, 0.875, -7.451e-08, 0.75, 0.2, 0.75, 0.2, 0.875, 0.1, 0.875, 0.1, 0.75, 0.3, 0.75, 0.3, 0.875, 0.2, 0.875, 0.2, 0.75, 0.4, 0.75, 0.4, 0.875, 0.3, 0.875, 0.3, 0.75, 0.5, 0.75, 0.5, 0.875, 0.4, 0.875, 0.4, 0.75, 0.6, 0.75, 0.6, 0.875, 0.5, 0.875, 0.5, 0.75, 0.7, 0.75, 0.7, 0.875, 0.6, 0.875, 0.6, 0.75, 0.8, 0.75, 0.8, 0.875, 0.7, 0.875, 0.7, 0.75, 0.9, 0.75, 0.9, 0.875, 0.8, 0.875, 0.8, 0.75, 1.0, 0.75, 1.0, 0.875, 0.9, 0.875, 0.9, 0.75, 1.0, 0.875, 1.0, 1.0, 0.9, 1.0, 0.9, 0.875, 0.9, 0.875, 0.9, 1.0, 0.8, 1.0, 0.8, 0.875, 0.8, 0.875, 0.8, 1.0, 0.7, 1.0, 0.7, 0.875, 0.7, 0.875, 0.7, 1.0, 0.6, 1.0, 0.6, 0.875, 0.6, 0.875, 0.6, 1.0, 0.5, 1.0, 0.5, 0.875, 0.5, 0.875, 0.5, 1.0, 0.4, 1.0, 0.4, 0.875, 0.4, 0.875, 0.4, 1.0, 0.3, 1.0, 0.3, 0.875, 0.3, 0.875, 0.3, 1.0, 0.2, 1.0, 0.2, 0.875, 0.3911, 0.4442, 0.25, 0.49, 0.1089, 0.4442, 0.02175, 0.3242, 0.02175, 0.1758, 0.1089, 0.05584, 0.25, 0.01, 0.3911, 0.05584, 0.4783, 0.1758, 0.4783, 0.3242, 0.2, 0.875, 0.2, 1.0, 0.1, 1.0, 0.1, 0.875, 0.1, 0.875, 0.1, 1.0, -7.451e-08, 1.0, -7.451e-08, 0.875, 0.75, 0.49, 0.8911, 0.4442, 0.9783, 0.3242, 0.9783, 0.1758, 0.8911, 0.05584, 0.75, 0.01, 0.6089, 0.05584, 0.5217, 0.1758, 0.5217, 0.3242, 0.6089, 0.4442, 0.1, 0.625, 0.1, 0.75, -7.451e-08, 0.75, -7.451e-08, 0.625, 0.2, 0.625, 0.2, 0.75, 0.1, 0.75, 0.1, 0.625, 0.3, 0.625, 0.3, 0.75, 0.2, 0.75, 0.2, 0.625, 0.4, 0.625, 0.4, 0.75, 0.3, 0.75, 0.3, 0.625, 0.5, 0.625, 0.5, 0.75, 0.4, 0.75, 0.4, 0.625, 0.6, 0.625, 0.6, 0.75, 0.5, 0.75, 0.5, 0.625, 0.7, 0.625, 0.7, 0.75, 0.6, 0.75, 0.6, 0.625, 0.8, 0.625, 0.8, 0.75, 0.7, 0.75, 0.7, 0.625, 0.9, 0.625, 0.9, 0.75, 0.8, 0.75, 0.8, 0.625, 1.0, 0.625, 1.0, 0.75, 0.9, 0.75, 0.9, 0.625, 1.0, 0.5, 1.0, 0.625, 0.9, 0.625, 0.9, 0.5, 0.9, 0.5, 0.9, 0.625, 0.8, 0.625, 0.8, 0.5, 0.8, 0.5, 0.8, 0.625, 0.7, 0.625, 0.7, 0.5, 0.7, 0.5, 0.7, 0.625, 0.6, 0.625, 0.6, 0.5, 0.6, 0.5, 0.6, 0.625, 0.5, 0.625, 0.5, 0.5, 0.5, 0.5, 0.5, 0.625, 0.4, 0.625, 0.4, 0.5, 0.4, 0.5, 0.4, 0.625, 0.3, 0.625, 0.3, 0.5, 0.3, 0.5, 0.3, 0.625, 0.2, 0.625, 0.2, 0.5, 0.2, 0.5, 0.2, 0.625, 0.1, 0.625, 0.1, 0.5, 0.1, 0.5, 0.1, 0.625, -7.451e-08, 0.625, -7.451e-08, 0.5, 0.1, 0.75, 0.1, 0.875, -7.451e-08, 0.875, -7.451e-08, 0.75, 0.2, 0.75, 0.2, 0.875, 0.1, 0.875, 0.1, 0.75, 0.3, 0.75, 0.3, 0.875, 0.2, 0.875, 0.2, 0.75, 0.4, 0.75, 0.4, 0.875, 0.3, 0.875, 0.3, 0.75, 0.5, 0.75, 0.5, 0.875, 0.4, 0.875, 0.4, 0.75, 0.6, 0.75, 0.6, 0.875, 0.5, 0.875, 0.5, 0.75, 0.7, 0.75, 0.7, 0.875, 0.6, 0.875, 0.6, 0.75, 0.8, 0.75, 0.8, 0.875, 0.7, 0.875, 0.7, 0.75, 0.9, 0.75, 0.9, 0.875, 0.8, 0.875, 0.8, 0.75, 1.0, 0.75, 1.0, 0.875, 0.9, 0.875, 0.9, 0.75, 1.0, 0.875, 1.0, 1.0, 0.9, 1.0, 0.9, 0.875, 0.9, 0.875, 0.9, 1.0, 0.8, 1.0, 0.8, 0.875, 0.8, 0.875, 0.8, 1.0, 0.7, 1.0, 0.7, 0.875, 0.7, 0.875, 0.7, 1.0, 0.6, 1.0, 0.6, 0.875, 0.6, 0.875, 0.6, 1.0, 0.5, 1.0, 0.5, 0.875, 0.5, 0.875, 0.5, 1.0, 0.4, 1.0, 0.4, 0.875, 0.4, 0.875, 0.4, 1.0, 0.3, 1.0, 0.3, 0.875, 0.3, 0.875, 0.3, 1.0, 0.2, 1.0, 0.2, 0.875, 0.3911, 0.4442, 0.25, 0.49, 0.1089, 0.4442, 0.02175, 0.3242, 0.02175, 0.1758, 0.1089, 0.05584, 0.25, 0.01, 0.3911, 0.05584, 0.4783, 0.1758, 0.4783, 0.3242, 0.2, 0.875, 0.2, 1.0, 0.1, 1.0, 0.1, 0.875, 0.1, 0.875, 0.1, 1.0, -7.451e-08, 1.0, -7.451e-08, 0.875, 0.75, 0.49, 0.8911, 0.4442, 0.9783, 0.3242, 0.9783, 0.1758, 0.8911, 0.05584, 0.75, 0.01, 0.6089, 0.05584, 0.5217, 0.1758, 0.5217, 0.3242, 0.6089, 0.4442, 0.1, 0.625, 0.1, 0.75, -7.451e-08, 0.75, -7.451e-08, 0.625, 0.2, 0.625, 0.2, 0.75, 0.1, 0.75, 0.1, 0.625, 0.3, 0.625, 0.3, 0.75, 0.2, 0.75, 0.2, 0.625, 0.4, 0.625, 0.4, 0.75, 0.3, 0.75, 0.3, 0.625, 0.5, 0.625, 0.5, 0.75, 0.4, 0.75, 0.4, 0.625, 0.6, 0.625, 0.6, 0.75, 0.5, 0.75, 0.5, 0.625, 0.7, 0.625, 0.7, 0.75, 0.6, 0.75, 0.6, 0.625, 0.8, 0.625, 0.8, 0.75, 0.7, 0.75, 0.7, 0.625, 0.9, 0.625, 0.9, 0.75, 0.8, 0.75, 0.8, 0.625, 1.0, 0.625, 1.0, 0.75, 0.9, 0.75, 0.9, 0.625, 1.0, 0.5, 1.0, 0.625, 0.9, 0.625, 0.9, 0.5, 0.9, 0.5, 0.9, 0.625, 0.8, 0.625, 0.8, 0.5, 0.8, 0.5, 0.8, 0.625, 0.7, 0.625, 0.7, 0.5, 0.7, 0.5, 0.7, 0.625, 0.6, 0.625, 0.6, 0.5, 0.6, 0.5, 0.6, 0.625, 0.5, 0.625, 0.5, 0.5, 0.5, 0.5, 0.5, 0.625, 0.4, 0.625, 0.4, 0.5, 0.4, 0.5, 0.4, 0.625, 0.3, 0.625, 0.3, 0.5, 0.3, 0.5, 0.3, 0.625, 0.2, 0.625, 0.2, 0.5, 0.2, 0.5, 0.2, 0.625, 0.1, 0.625, 0.1, 0.5, 0.1, 0.5, 0.1, 0.625, -7.451e-08, 0.625, -7.451e-08, 0.5, 0.1, 0.75, 0.1, 0.875, -7.451e-08, 0.875, -7.451e-08, 0.75, 0.2, 0.75, 0.2, 0.875, 0.1, 0.875, 0.1, 0.75, 0.3, 0.75, 0.3, 0.875, 0.2, 0.875, 0.2, 0.75, 0.4, 0.75, 0.4, 0.875, 0.3, 0.875, 0.3, 0.75, 0.5, 0.75, 0.5, 0.875, 0.4, 0.875, 0.4, 0.75, 0.6, 0.75, 0.6, 0.875, 0.5, 0.875, 0.5, 0.75, 0.7, 0.75, 0.7, 0.875, 0.6, 0.875, 0.6, 0.75, 0.8, 0.75, 0.8, 0.875, 0.7, 0.875, 0.7, 0.75, 0.9, 0.75, 0.9, 0.875, 0.8, 0.875, 0.8, 0.75, 1.0, 0.75, 1.0, 0.875, 0.9, 0.875, 0.9, 0.75, 1.0, 0.875, 1.0, 1.0, 0.9, 1.0, 0.9, 0.875, 0.9, 0.875, 0.9, 1.0, 0.8, 1.0, 0.8, 0.875, 0.8, 0.875, 0.8, 1.0, 0.7, 1.0, 0.7, 0.875, 0.7, 0.875, 0.7, 1.0, 0.6, 1.0, 0.6, 0.875, 0.6, 0.875, 0.6, 1.0, 0.5, 1.0, 0.5, 0.875, 0.5, 0.875, 0.5, 1.0, 0.4, 1.0, 0.4, 0.875, 0.4, 0.875, 0.4, 1.0, 0.3, 1.0, 0.3, 0.875, 0.3, 0.875, 0.3, 1.0, 0.2, 1.0, 0.2, 0.875, 0.3911, 0.4442, 0.25, 0.49, 0.1089, 0.4442, 0.02175, 0.3242, 0.02175, 0.1758, 0.1089, 0.05584, 0.25, 0.01, 0.3911, 0.05584, 0.4783, 0.1758, 0.4783, 0.3242, 0.2, 0.875, 0.2, 1.0, 0.1, 1.0, 0.1, 0.875, 0.1, 0.875, 0.1, 1.0, -7.451e-08, 1.0, -7.451e-08, 0.875, 0.75, 0.49, 0.8911, 0.4442, 0.9783, 0.3242, 0.9783, 0.1758, 0.8911, 0.05584, 0.75, 0.01, 0.6089, 0.05584, 0.5217, 0.1758, 0.5217, 0.3242, 0.6089, 0.4442, 0.1, 0.625, 0.1, 0.75, -7.451e-08, 0.75, -7.451e-08, 0.625, 0.2, 0.625, 0.2, 0.75, 0.1, 0.75, 0.1, 0.625, 0.3, 0.625, 0.3, 0.75, 0.2, 0.75, 0.2, 0.625, 0.4, 0.625, 0.4, 0.75, 0.3, 0.75, 0.3, 0.625, 0.5, 0.625, 0.5, 0.75, 0.4, 0.75, 0.4, 0.625, 0.6, 0.625, 0.6, 0.75, 0.5, 0.75, 0.5, 0.625, 0.7, 0.625, 0.7, 0.75, 0.6, 0.75, 0.6, 0.625, 0.8, 0.625, 0.8, 0.75, 0.7, 0.75, 0.7, 0.625, 0.9, 0.625, 0.9, 0.75, 0.8, 0.75, 0.8, 0.625, 1.0, 0.625, 1.0, 0.75, 0.9, 0.75, 0.9, 0.625, 1.0, 0.5, 1.0, 0.625, 0.9, 0.625, 0.9, 0.5, 0.9, 0.5, 0.9, 0.625, 0.8, 0.625, 0.8, 0.5, 0.8, 0.5, 0.8, 0.625, 0.7, 0.625, 0.7, 0.5, 0.7, 0.5, 0.7, 0.625, 0.6, 0.625, 0.6, 0.5, 0.6, 0.5, 0.6, 0.625, 0.5, 0.625, 0.5, 0.5, 0.5, 0.5, 0.5, 0.625, 0.4, 0.625, 0.4, 0.5, 0.4, 0.5, 0.4, 0.625, 0.3, 0.625, 0.3, 0.5, 0.3, 0.5, 0.3, 0.625, 0.2, 0.625, 0.2, 0.5, 0.2, 0.5, 0.2, 0.625, 0.1, 0.625, 0.1, 0.5, 0.1, 0.5, 0.1, 0.625, -7.451e-08, 0.625, -7.451e-08, 0.5, 0.1, 0.75, 0.1, 0.875, -7.451e-08, 0.875, -7.451e-08, 0.75, 0.2, 0.75, 0.2, 0.875, 0.1, 0.875, 0.1, 0.75, 0.3, 0.75, 0.3, 0.875, 0.2, 0.875, 0.2, 0.75, 0.4, 0.75, 0.4, 0.875, 0.3, 0.875, 0.3, 0.75, 0.5, 0.75, 0.5, 0.875, 0.4, 0.875, 0.4, 0.75, 0.6, 0.75, 0.6, 0.875, 0.5, 0.875, 0.5, 0.75, 0.7, 0.75, 0.7, 0.875, 0.6, 0.875, 0.6, 0.75, 0.8, 0.75, 0.8, 0.875, 0.7, 0.875, 0.7, 0.75, 0.9, 0.75, 0.9, 0.875, 0.8, 0.875, 0.8, 0.75, 1.0, 0.75, 1.0, 0.875, 0.9, 0.875, 0.9, 0.75, 0.375, 0.0, 0.625, 0.0, 0.625, 0.25, 0.375, 0.25, 0.375, 0.25, 0.625, 0.25, 0.625, 0.5, 0.375, 0.5, 0.375, 0.5, 0.625, 0.5, 0.625, 0.75, 0.375, 0.75, 0.375, 0.75, 0.625, 0.75, 0.625, 1.0, 0.375, 1.0, 0.125, 0.5, 0.375, 0.5, 0.375, 0.75, 0.125, 0.75, 0.625, 0.5, 0.875, 0.5, 0.875, 0.75, 0.625, 0.75, 0.375, 0.0, 0.625, 0.0, 0.625, 0.25, 0.375, 0.25, 0.375, 0.25, 0.625, 0.25, 0.625, 0.5, 0.375, 0.5, 0.375, 0.5, 0.625, 0.5, 0.625, 0.75, 0.375, 0.75, 0.375, 0.75, 0.625, 0.75, 0.625, 1.0, 0.375, 1.0, 0.125, 0.5, 0.375, 0.5, 0.375, 0.75, 0.125, 0.75, 0.625, 0.5, 0.875, 0.5, 0.875, 0.75, 0.625, 0.75, 0.375, 0.0, 0.625, 0.0, 0.625, 0.25, 0.375, 0.25, 0.375, 0.25, 0.625, 0.25, 0.625, 0.5, 0.375, 0.5, 0.375, 0.5, 0.625, 0.5, 0.625, 0.75, 0.375, 0.75, 0.375, 0.75, 0.625, 0.75, 0.625, 1.0, 0.375, 1.0, 0.125, 0.5, 0.375, 0.5, 0.375, 0.75, 0.125, 0.75, 0.625, 0.5, 0.875, 0.5, 0.875, 0.75, 0.625, 0.75, 0.375, 0.0, 0.625, 0.0, 0.625, 0.25, 0.375, 0.25, 0.375, 0.25, 0.625, 0.25, 0.625, 0.5, 0.375, 0.5, 0.375, 0.5, 0.625, 0.5, 0.625, 0.75, 0.375, 0.75, 0.375, 0.75, 0.625, 0.75, 0.625, 1.0, 0.375, 1.0, 0.125, 0.5, 0.375, 0.5, 0.375, 0.75, 0.125, 0.75, 0.625, 0.5, 0.875, 0.5, 0.875, 0.75, 0.625, 0.75])
me_cylinder_005.use_remesh_fix_poles = True
me_cylinder_005.use_remesh_preserve_attributes = False
me_cylinder_005.update()

# ---- objects
ob_cylinder = bpy.data.objects.new('Cylinder', me_cylinder)
ob_cylinder_002 = bpy.data.objects.new('Cylinder.002', me_cylinder_005)

# ---- transforms, parenting, visibility, modifiers, constraints
ob_cylinder.location = (-0.006848, -2.796, 1.332)
ob_cylinder.scale = (0.1742, 0.1742, 1.361)
ob_cylinder_002.location = (-0.05282, -1.529, 2.191)
ob_cylinder_002.rotation_euler = (1.571, -0.0, 0.0)
ob_cylinder_002.scale = (-0.139, -0.139, -1.051)

# ---- collection membership
col_collection.objects.link(ob_cylinder)
col_collection.objects.link(ob_cylinder_002)

# ---- scene / render settings (as saved in the file)
scene.frame_start = 1; scene.frame_end = 250; scene.frame_set(1)
scene.render.engine = 'BLENDER_EEVEE_NEXT'
scene.cycles.use_denoising = False
scene.cycles.samples = 128
scene.cycles.sampling_pattern = 'TABULATED_SOBOL'
scene.cycles.use_adaptive_sampling = False
scene.cycles.use_light_tree = False
scene.view_settings.view_transform = 'Filmic'
bpy.context.view_layer.update()

# ---- added for rendering (the .blend has no active camera and no usable light): camera, sun
cam_auto = bpy.data.cameras.new('AutoCamera')
cam_auto.lens = 50.0
cam_auto.sensor_width = 36.0
cam_auto.clip_end = 1000.0
ob_auto_camera = bpy.data.objects.new('AutoCamera', cam_auto)
scene.collection.objects.link(ob_auto_camera)
ob_auto_camera.location = (3.70787, -6.02384, 4.30522)
ob_auto_camera.rotation_euler = (1.09748, -7.21219e-08, 0.694738)
scene.camera = ob_auto_camera
light_auto_sun = bpy.data.lights.new('AutoSun', 'SUN')
light_auto_sun.energy = 3.0
light_auto_sun.angle = 0.0523599
ob_auto_sun = bpy.data.objects.new('AutoSun', light_auto_sun)
scene.collection.objects.link(ob_auto_sun)
ob_auto_sun.rotation_euler = (0.872665, 0.174533, 0.523599)
bpy.context.view_layer.update()
